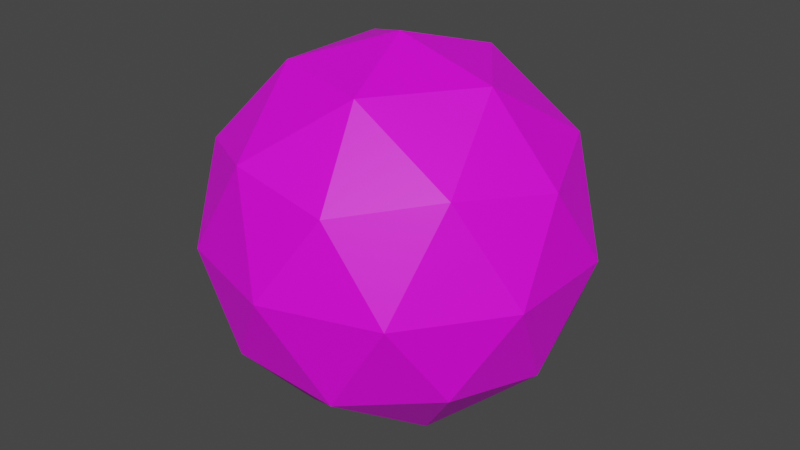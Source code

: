 # Source: glowing_orb.blend  (saved by Blender 3.6.13; exported with 4.5.12 LTS)
import bpy
from mathutils import Matrix  # noqa: F401  (used for matrix-valued properties, if any)

bpy.ops.wm.read_factory_settings(use_empty=True)
scene = bpy.context.scene
scene.name = 'Scene'

# ---- collections
col_collection = bpy.data.collections.new('Collection'); scene.collection.children.link(col_collection)

# ---- images (referenced by path relative to the original .blend; pixels are not part of the script)
import os
ASSET_DIR = os.environ.get("B2B_ASSET_DIR", "")  # directory of the original .blend (textures are referenced by path, not embedded)
HERE = os.path.dirname(os.path.abspath(__file__))  # packed textures are extracted next to this script under _unpacked/

def load_image(name, relpath, width, height, colorspace="sRGB"):
    """Load a texture the original file referenced (path relative to the .blend, or extracted next to this script)."""
    p = next((c for c in (os.path.join(HERE, relpath), os.path.join(ASSET_DIR, relpath)) if relpath and os.path.exists(c)), "")
    if p:
        img = bpy.data.images.load(p, check_existing=True)
        img.name = name
    else:  # same state as the original file: an image datablock whose file is absent (Cycles renders it pink)
        img = bpy.data.images.new(name, width, height)
        img.source = "FILE"
        img.filepath = "//" + (relpath or name)
    img.colorspace_settings.name = colorspace
    return img
img_t_glowing_orb_png = load_image('t_glowing_orb.png', 'textures/t_glowing_orb.png', 1024, 1024, 'sRGB')

# ---- materials (node trees are filled in below, after node groups)
mat_m_glowing_orb = bpy.data.materials.new('m_glowing_orb')
mat_m_glowing_orb.use_transparent_shadow = False

# ---- material node trees
mat_m_glowing_orb.use_nodes = True; mat_m_glowing_orb.node_tree.nodes.clear()
_N = mat_m_glowing_orb.node_tree.nodes; _L = mat_m_glowing_orb.node_tree.links
n0 = _N.new('ShaderNodeBsdfPrincipled'); n0.name = 'Principled BSDF'; n0.location = (10, 300)
n0.distribution = 'GGX'
n0.subsurface_method = 'RANDOM_WALK_SKIN'
n0.inputs[3].default_value = 1.45
n0.inputs[27].default_value = (0.0, 0.0, 0.0, 1.0)
n0.inputs[28].default_value = 1.0
n1 = _N.new('ShaderNodeOutputMaterial'); n1.name = 'Material Output'; n1.location = (300, 300)
n2 = _N.new('ShaderNodeTexImage'); n2.name = 'Image Texture'; n2.location = (-280, 275)
n2.image = img_t_glowing_orb_png
_L.new(n0.outputs[0], n1.inputs[0])
_L.new(n2.outputs[0], n0.inputs[0])
n1.is_active_output = True

# ---- world
world_world = bpy.data.worlds.new('World'); scene.world = world_world
world_world.use_nodes = True; world_world.node_tree.nodes.clear()
_N = world_world.node_tree.nodes; _L = world_world.node_tree.links
n0 = _N.new('ShaderNodeOutputWorld'); n0.name = 'World Output'; n0.location = (300, 300)
n1 = _N.new('ShaderNodeBackground'); n1.name = 'Background'; n1.location = (10, 300)
n1.inputs[0].default_value = (0.05088, 0.05088, 0.05088, 1.0)
_L.new(n1.outputs[0], n0.inputs[0])
n0.is_active_output = True
world_world.color = (0.05088, 0.05088, 0.05088)
world_world.use_sun_shadow = False
world_world.sun_shadow_jitter_overblur = 0.0

# ---- meshes
me_icosphere = bpy.data.meshes.new('Icosphere')
me_icosphere.from_pydata([(0.0, 0.0, -1.0), (0.7236, -0.5257, -0.4472), (-0.2764, -0.8506, -0.4472), (-0.8944, 0.0, -0.4472), (-0.2764, 0.8506, -0.4472), (0.7236, 0.5257, -0.4472), (0.2764, -0.8506, 0.4472), (-0.7236, -0.5257, 0.4472), (-0.7236, 0.5257, 0.4472), (0.2764, 0.8506, 0.4472), (0.8944, 0.0, 0.4472), (0.0, 0.0, 1.0), (-0.1625, -0.5, -0.8507), (0.4253, -0.309, -0.8507), (0.2629, -0.809, -0.5257), (0.8506, 0.0, -0.5257), (0.4253, 0.309, -0.8507), (-0.5257, 0.0, -0.8507), (-0.6882, -0.5, -0.5257), (-0.1625, 0.5, -0.8507), (-0.6882, 0.5, -0.5257), (0.2629, 0.809, -0.5257), (0.9511, -0.309, 0.0), (0.9511, 0.309, 0.0), (0.0, -1.0, 0.0), (0.5878, -0.809, 0.0), (-0.9511, -0.309, 0.0), (-0.5878, -0.809, 0.0), (-0.5878, 0.809, 0.0), (-0.9511, 0.309, 0.0), (0.5878, 0.809, 0.0), (0.0, 1.0, 0.0), (0.6882, -0.5, 0.5257), (-0.2629, -0.809, 0.5257), (-0.8506, 0.0, 0.5257), (-0.2629, 0.809, 0.5257), (0.6882, 0.5, 0.5257), (0.1625, -0.5, 0.8507), (0.5257, 0.0, 0.8507), (-0.4253, -0.309, 0.8507), (-0.4253, 0.309, 0.8507), (0.1625, 0.5, 0.8507)], [], [(0, 13, 12), (1, 13, 15), (0, 12, 17), (0, 17, 19), (0, 19, 16), (1, 15, 22), (2, 14, 24), (3, 18, 26), (4, 20, 28), (5, 21, 30), (1, 22, 25), (2, 24, 27), (3, 26, 29), (4, 28, 31), (5, 30, 23), (6, 32, 37), (7, 33, 39), (8, 34, 40), (9, 35, 41), (10, 36, 38), (38, 41, 11), (38, 36, 41), (36, 9, 41), (41, 40, 11), (41, 35, 40), (35, 8, 40), (40, 39, 11), (40, 34, 39), (34, 7, 39), (39, 37, 11), (39, 33, 37), (33, 6, 37), (37, 38, 11), (37, 32, 38), (32, 10, 38), (23, 36, 10), (23, 30, 36), (30, 9, 36), (31, 35, 9), (31, 28, 35), (28, 8, 35), (29, 34, 8), (29, 26, 34), (26, 7, 34), (27, 33, 7), (27, 24, 33), (24, 6, 33), (25, 32, 6), (25, 22, 32), (22, 10, 32), (30, 31, 9), (30, 21, 31), (21, 4, 31), (28, 29, 8), (28, 20, 29), (20, 3, 29), (26, 27, 7), (26, 18, 27), (18, 2, 27), (24, 25, 6), (24, 14, 25), (14, 1, 25), (22, 23, 10), (22, 15, 23), (15, 5, 23), (16, 21, 5), (16, 19, 21), (19, 4, 21), (19, 20, 4), (19, 17, 20), (17, 3, 20), (17, 18, 3), (17, 12, 18), (12, 2, 18), (15, 16, 5), (15, 13, 16), (13, 0, 16), (12, 14, 2), (12, 13, 14), (13, 1, 14)])
_uv = me_icosphere.uv_layers.new(name='UVMap')
_uv.uv.foreach_set('vector', [0.2361, 0.02348, 0.2942, 0.1241, 0.1781, 0.1241, 0.3523, 0.2246, 0.4103, 0.1241, 0.4684, 0.2246, 0.8773, 0.3546, 0.9353, 0.4552, 0.8192, 0.4552, 0.645, 0.3546, 0.703, 0.4552, 0.5869, 0.4552, 0.7007, 0.02348, 0.7587, 0.1241, 0.6426, 0.1241, 0.3523, 0.2246, 0.4684, 0.2246, 0.4103, 0.3252, 0.12, 0.2246, 0.2361, 0.2246, 0.1781, 0.3252, 0.7611, 0.5558, 0.8773, 0.5558, 0.8192, 0.6564, 0.5288, 0.5558, 0.645, 0.5558, 0.5869, 0.6564, 0.5845, 0.2246, 0.7007, 0.2246, 0.6426, 0.3252, 0.3523, 0.2246, 0.4103, 0.3252, 0.2942, 0.3252, 0.12, 0.2246, 0.1781, 0.3252, 0.06192, 0.3252, 0.7611, 0.5558, 0.8192, 0.6564, 0.703, 0.6564, 0.5288, 0.5558, 0.5869, 0.6564, 0.4708, 0.6564, 0.5845, 0.2246, 0.6426, 0.3252, 0.5265, 0.3252, 0.2361, 0.4258, 0.3523, 0.4258, 0.2942, 0.5264, 0.003846, 0.4258, 0.12, 0.4258, 0.06192, 0.5264, 0.645, 0.757, 0.7611, 0.757, 0.703, 0.8575, 0.4127, 0.757, 0.5288, 0.757, 0.4708, 0.8575, 0.4684, 0.4258, 0.5845, 0.4258, 0.5265, 0.5264, 0.2385, 0.8575, 0.3546, 0.8575, 0.2966, 0.9581, 0.2385, 0.8575, 0.2966, 0.757, 0.3546, 0.8575, 0.2966, 0.757, 0.4127, 0.757, 0.3546, 0.8575, 0.4708, 0.8575, 0.5869, 0.8575, 0.5288, 0.9581, 0.4708, 0.8575, 0.5288, 0.757, 0.5869, 0.8575, 0.5288, 0.757, 0.645, 0.757, 0.5869, 0.8575, 0.703, 0.8575, 0.8192, 0.8575, 0.7611, 0.9581, 0.703, 0.8575, 0.7611, 0.757, 0.8192, 0.8575, 0.7611, 0.757, 0.8773, 0.757, 0.8192, 0.8575, 0.06192, 0.5264, 0.1781, 0.5264, 0.12, 0.627, 0.06192, 0.5264, 0.12, 0.4258, 0.1781, 0.5264, 0.12, 0.4258, 0.2361, 0.4258, 0.1781, 0.5264, 0.2942, 0.5264, 0.4103, 0.5264, 0.3523, 0.627, 0.2942, 0.5264, 0.3523, 0.4258, 0.4103, 0.5264, 0.3523, 0.4258, 0.4684, 0.4258, 0.4103, 0.5264, 0.5265, 0.3252, 0.5845, 0.4258, 0.4684, 0.4258, 0.5265, 0.3252, 0.6426, 0.3252, 0.5845, 0.4258, 0.3546, 0.6564, 0.4127, 0.757, 0.2966, 0.757, 0.4708, 0.6564, 0.5288, 0.757, 0.4127, 0.757, 0.4708, 0.6564, 0.5869, 0.6564, 0.5288, 0.757, 0.5869, 0.6564, 0.645, 0.757, 0.5288, 0.757, 0.703, 0.6564, 0.7611, 0.757, 0.645, 0.757, 0.703, 0.6564, 0.8192, 0.6564, 0.7611, 0.757, 0.8192, 0.6564, 0.8773, 0.757, 0.7611, 0.757, 0.06192, 0.3252, 0.12, 0.4258, 0.003846, 0.4258, 0.06192, 0.3252, 0.1781, 0.3252, 0.12, 0.4258, 0.1781, 0.3252, 0.2361, 0.4258, 0.12, 0.4258, 0.2942, 0.3252, 0.3523, 0.4258, 0.2361, 0.4258, 0.2942, 0.3252, 0.4103, 0.3252, 0.3523, 0.4258, 0.4103, 0.3252, 0.4684, 0.4258, 0.3523, 0.4258, 0.3546, 0.6564, 0.4708, 0.6564, 0.4127, 0.757, 0.3546, 0.6564, 0.4127, 0.5558, 0.4708, 0.6564, 0.4127, 0.5558, 0.5288, 0.5558, 0.4708, 0.6564, 0.5869, 0.6564, 0.703, 0.6564, 0.645, 0.757, 0.5869, 0.6564, 0.645, 0.5558, 0.703, 0.6564, 0.645, 0.5558, 0.7611, 0.5558, 0.703, 0.6564, 0.8192, 0.6564, 0.9353, 0.6564, 0.8773, 0.757, 0.8192, 0.6564, 0.8773, 0.5558, 0.9353, 0.6564, 0.8773, 0.5558, 0.9934, 0.5558, 0.9353, 0.6564, 0.1781, 0.3252, 0.2942, 0.3252, 0.2361, 0.4258, 0.1781, 0.3252, 0.2361, 0.2246, 0.2942, 0.3252, 0.2361, 0.2246, 0.3523, 0.2246, 0.2942, 0.3252, 0.4103, 0.3252, 0.5265, 0.3252, 0.4684, 0.4258, 0.4103, 0.3252, 0.4684, 0.2246, 0.5265, 0.3252, 0.4684, 0.2246, 0.5845, 0.2246, 0.5265, 0.3252, 0.6426, 0.1241, 0.7007, 0.2246, 0.5845, 0.2246, 0.6426, 0.1241, 0.7587, 0.1241, 0.7007, 0.2246, 0.4708, 0.4552, 0.5288, 0.5558, 0.4127, 0.5558, 0.5869, 0.4552, 0.645, 0.5558, 0.5288, 0.5558, 0.5869, 0.4552, 0.703, 0.4552, 0.645, 0.5558, 0.703, 0.4552, 0.7611, 0.5558, 0.645, 0.5558, 0.8192, 0.4552, 0.8773, 0.5558, 0.7611, 0.5558, 0.8192, 0.4552, 0.9353, 0.4552, 0.8773, 0.5558, 0.9353, 0.4552, 0.9934, 0.5558, 0.8773, 0.5558, 0.4684, 0.2246, 0.5265, 0.1241, 0.5845, 0.2246, 0.4684, 0.2246, 0.4103, 0.1241, 0.5265, 0.1241, 0.4103, 0.1241, 0.4684, 0.02348, 0.5265, 0.1241, 0.1781, 0.1241, 0.2361, 0.2246, 0.12, 0.2246, 0.1781, 0.1241, 0.2942, 0.1241, 0.2361, 0.2246, 0.2942, 0.1241, 0.3523, 0.2246, 0.2361, 0.2246])
me_icosphere.materials.append(mat_m_glowing_orb)
me_icosphere.update()

# ---- objects
ob_icosphere = bpy.data.objects.new('Icosphere', me_icosphere)

# ---- transforms, parenting, visibility, modifiers, constraints
ob_icosphere.location = (0.0, 0.0, 0.0)

# ---- collection membership
col_collection.objects.link(ob_icosphere)

# ---- scene / render settings (as saved in the file)
scene.frame_start = 1; scene.frame_end = 250; scene.frame_set(1)
scene.render.engine = 'BLENDER_EEVEE_NEXT'
scene.cycles.sampling_pattern = 'TABULATED_SOBOL'
scene.view_settings.view_transform = 'Filmic'
bpy.context.view_layer.update()

# ---- added for rendering (the .blend has no active camera and no usable light): camera, sun
cam_auto = bpy.data.cameras.new('AutoCamera')
cam_auto.lens = 50.0
cam_auto.sensor_width = 36.0
cam_auto.clip_end = 1000.0
ob_auto_camera = bpy.data.objects.new('AutoCamera', cam_auto)
scene.collection.objects.link(ob_auto_camera)
ob_auto_camera.location = (3.15365, -3.78438, 2.52292)
ob_auto_camera.rotation_euler = (1.09748, -7.21219e-08, 0.694738)
scene.camera = ob_auto_camera
light_auto_sun = bpy.data.lights.new('AutoSun', 'SUN')
light_auto_sun.energy = 3.0
light_auto_sun.angle = 0.0523599
ob_auto_sun = bpy.data.objects.new('AutoSun', light_auto_sun)
scene.collection.objects.link(ob_auto_sun)
ob_auto_sun.rotation_euler = (0.872665, 0.174533, 0.523599)
bpy.context.view_layer.update()
